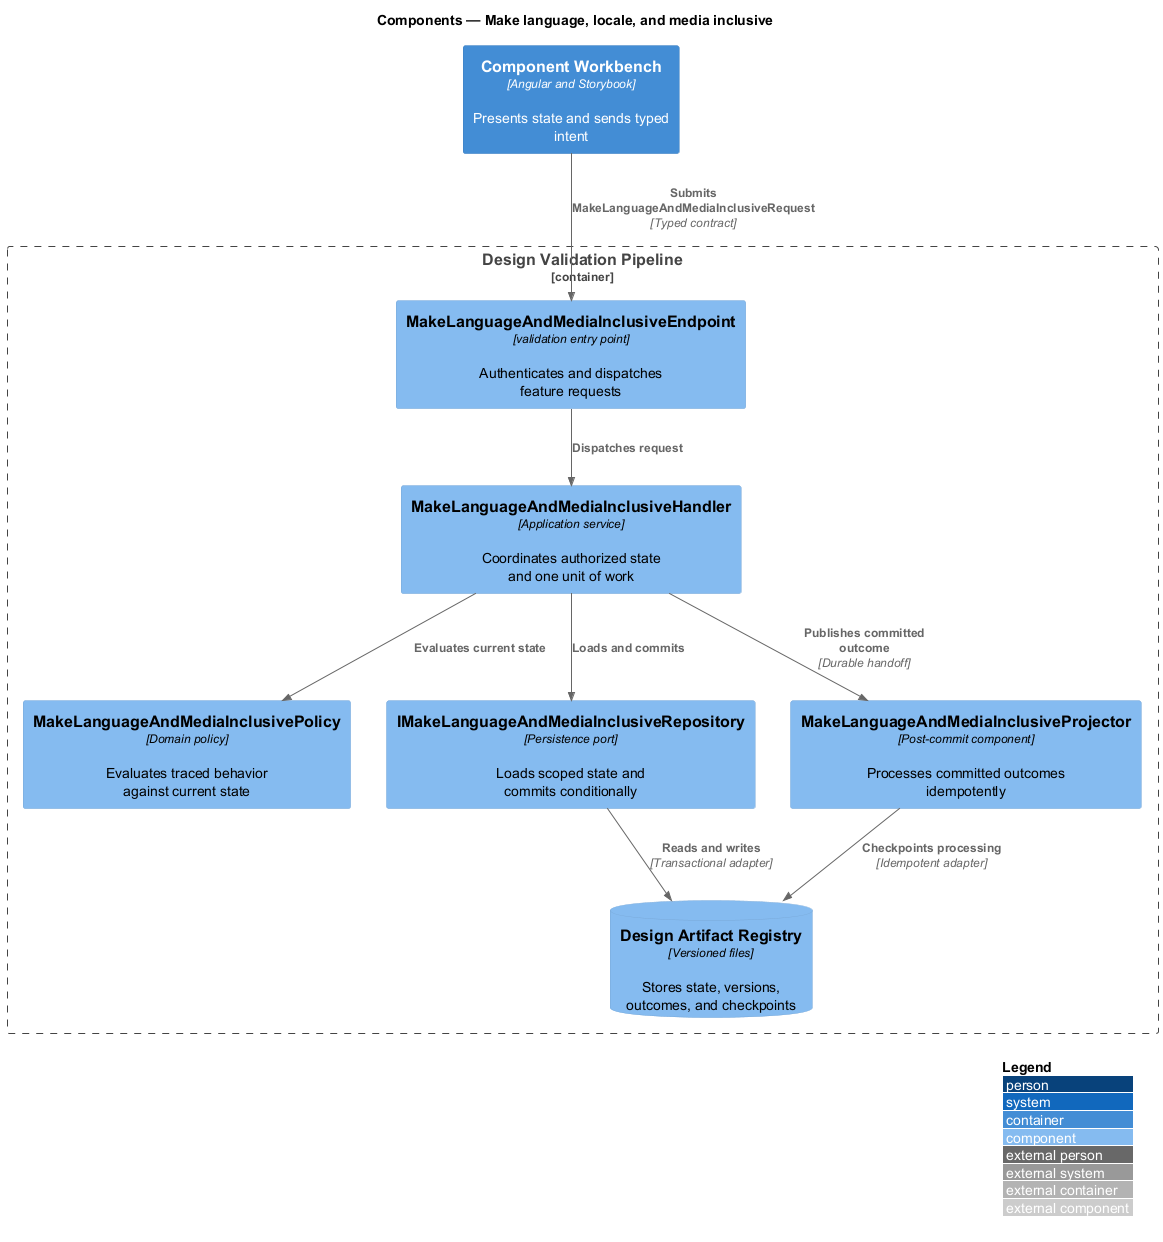

The diagram above was rendered by PlantUML. Its source (embedded in the PNG):
@startuml
!include <C4/C4_Component>
LAYOUT_WITH_LEGEND()
title Components — Make language, locale, and media inclusive

Container(frontend, "Component Workbench", "Angular and Storybook", "Presents state and sends typed intent")
Container_Boundary(backend, "Design Validation Pipeline") {
  Component(endpoint, "MakeLanguageAndMediaInclusiveEndpoint", "validation entry point", "Authenticates and dispatches feature requests")
  Component(handler, "MakeLanguageAndMediaInclusiveHandler", "Application service", "Coordinates authorized state and one unit of work")
  Component(policy, "MakeLanguageAndMediaInclusivePolicy", "Domain policy", "Evaluates traced behavior against current state")
  Component(repository, "IMakeLanguageAndMediaInclusiveRepository", "Persistence port", "Loads scoped state and commits conditionally")
  Component(projector, "MakeLanguageAndMediaInclusiveProjector", "Post-commit component", "Processes committed outcomes idempotently")
  ComponentDb(store, "Design Artifact Registry", "Versioned files", "Stores state, versions, outcomes, and checkpoints")
}

Rel(frontend, endpoint, "Submits MakeLanguageAndMediaInclusiveRequest", "Typed contract")
Rel(endpoint, handler, "Dispatches request")
Rel(handler, policy, "Evaluates current state")
Rel(handler, repository, "Loads and commits")
Rel(repository, store, "Reads and writes", "Transactional adapter")
Rel(handler, projector, "Publishes committed outcome", "Durable handoff")
Rel(projector, store, "Checkpoints processing", "Idempotent adapter")
@enduml